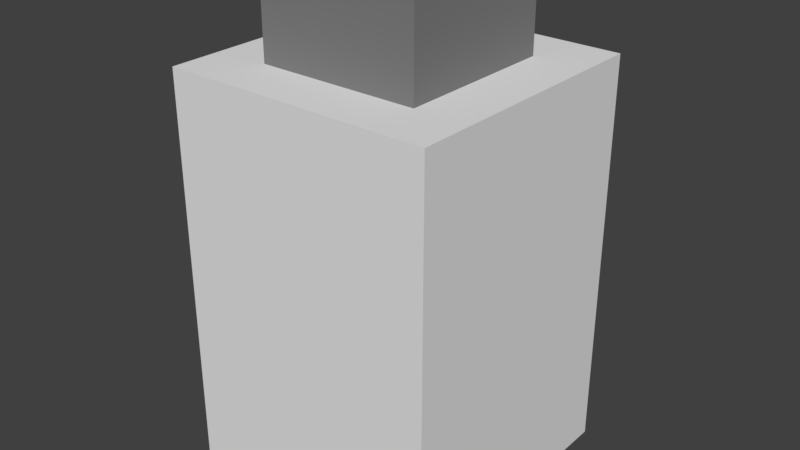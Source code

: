 # Source: Cannon_1.blend  (saved by Blender 2.78.0; exported with 4.5.12 LTS)
import bpy
from mathutils import Matrix  # noqa: F401  (used for matrix-valued properties, if any)

bpy.ops.wm.read_factory_settings(use_empty=True)
scene = bpy.context.scene
scene.name = 'Scene'

# ---- collections
col_collection_9 = bpy.data.collections.new('Collection 9'); scene.collection.children.link(col_collection_9)

# ---- materials (node trees are filled in below, after node groups)
mat_oen = bpy.data.materials.new('Oen')
mat_oen.alpha_threshold = 0.0
mat_oen.use_transparent_shadow = False
mat_oen.roughness = 0.5
mat_two = bpy.data.materials.new('Two')
mat_two.alpha_threshold = 0.0
mat_two.use_transparent_shadow = False
mat_two.diffuse_color = (0.214, 0.214, 0.214, 1.0)
mat_two.roughness = 0.5

# ---- material node trees

# ---- world
world_world = bpy.data.worlds.new('World'); scene.world = world_world
world_world.color = (0.05088, 0.05088, 0.05088)
world_world.use_sun_shadow = False
world_world.sun_shadow_jitter_overblur = 0.0
world_world.cycles.sampling_method = 'MANUAL'

# ---- meshes
me_cannon = bpy.data.meshes.new('Cannon')
me_cannon.from_pydata([(0.18, 1.1, 0.18), (0.18, 1.1, -0.18), (-0.18, 1.1, -0.18), (-0.18, 1.1, 0.18), (-0.18, 0.9, -0.18), (0.18, 0.9, -0.18), (-0.18, 0.9, 0.18), (0.18, 0.9, 0.18), (0.3, 0.9, -0.3), (0.3, -1.121e-05, -0.3), (0.3, 0.9, 0.3), (0.3, -1.118e-05, 0.3), (-0.3, 0.9, -0.3), (-0.3, -1.124e-05, -0.3), (-0.3, 0.9, 0.3), (-0.3, -1.121e-05, 0.3), (0.108, 1.1, 0.108), (-0.108, 1.1, 0.108), (0.108, 1.1, -0.108), (-0.108, 1.1, -0.108), (0.108, 0.5, 0.108), (-0.108, 0.5, 0.108), (0.108, 0.5, -0.108), (-0.108, 0.5, -0.108)], [], [(5, 4, 2, 1), (6, 7, 0, 3), (4, 6, 3, 2), (2, 3, 17, 19), (8, 12, 4, 5), (10, 8, 5, 7), (12, 14, 6, 4), (7, 5, 1, 0), (14, 10, 7, 6), (13, 9, 11, 15), (11, 10, 14, 15), (9, 8, 10, 11), (13, 12, 8, 9), (15, 14, 12, 13), (19, 17, 21, 23), (0, 1, 18, 16), (1, 2, 19, 18), (3, 0, 16, 17), (22, 23, 21, 20), (16, 18, 22, 20), (18, 19, 23, 22), (17, 16, 20, 21)])
me_cannon.polygons.foreach_set('material_index', [1, 1, 1, 1, 0, 0, 0, 1, 0, 0, 0, 0, 0, 0, 1, 1, 1, 1, 1, 1, 1, 1])
_uv = me_cannon.uv_layers.new(name='UVMap')
_uv.uv.foreach_set('vector', [0.0, 0.0, 0.0, 0.0, 0.0, 0.0, 0.0, 0.0, 0.0, 0.0, 0.0, 0.0, 0.0, 0.0, 0.0, 0.0, 0.0, 0.0, 0.0, 0.0, 0.0, 0.0, 0.0, 0.0, 0.0, 0.0, 0.0, 0.0, 0.0, 0.0, 0.0, 0.0, 0.0, 0.0, 0.0, 0.0, 0.0, 0.0, 0.0, 0.0, 0.0, 0.0, 0.0, 0.0, 0.0, 0.0, 0.0, 0.0, 0.0, 0.0, 0.0, 0.0, 0.0, 0.0, 0.0, 0.0, 0.0, 0.0, 0.0, 0.0, 0.0, 0.0, 0.0, 0.0, 0.0, 0.0, 0.0, 0.0, 0.0, 0.0, 0.0, 0.0, 0.0, 0.0, 0.0, 0.0, 0.0, 0.0, 0.0, 0.0, 0.0, 0.0, 0.0, 0.0, 0.0, 0.0, 0.0, 0.0, 0.0, 0.0, 0.0, 0.0, 0.0, 0.0, 0.0, 0.0, 0.0, 0.0, 0.0, 0.0, 0.0, 0.0, 0.0, 0.0, 0.0, 0.0, 0.0, 0.0, 0.0, 0.0, 0.0, 0.0, 0.0, 0.0, 0.0, 0.0, 0.0, 0.0, 0.0, 0.0, 0.0, 0.0, 0.0, 0.0, 0.0, 0.0, 0.0, 0.0, 0.0, 0.0, 0.0, 0.0, 0.0, 0.0, 0.0, 0.0, 0.0, 0.0, 0.0, 0.0, 0.0, 0.0, 0.0, 0.0, 0.0, 0.0, 0.0, 0.0, 0.0, 0.0, 0.0, 0.0, 0.0, 0.0, 0.0, 0.0, 0.0, 0.0, 0.0, 0.0, 0.0, 0.0, 0.0, 0.0, 0.0, 0.0, 0.0, 0.0, 0.0, 0.0, 0.0, 0.0, 0.0, 0.0, 0.0, 0.0])
me_cannon.materials.append(mat_oen)
me_cannon.materials.append(mat_two)
me_cannon.use_remesh_preserve_volume = False
me_cannon.use_remesh_preserve_attributes = False
me_cannon.use_mirror_vertex_groups = False
me_cannon.update()

# ---- objects
ob_cannon = bpy.data.objects.new('Cannon', me_cannon)

# ---- transforms, parenting, visibility, modifiers, constraints
ob_cannon.location = (0.0, -2.027e-05, -2.861e-06)
ob_cannon.rotation_euler = (1.571, 0.0, -3.142)
ob_cannon.lineart.crease_threshold = 0.0

# ---- collection membership
col_collection_9.objects.link(ob_cannon)

# ---- scene / render settings (as saved in the file)
scene.frame_start = 1; scene.frame_end = 250; scene.frame_set(0)
scene.render.engine = 'BLENDER_EEVEE_NEXT'
scene.render.resolution_percentage = 50
scene.render.dither_intensity = 0.0
scene.cycles.use_denoising = False
scene.cycles.samples = 128
scene.cycles.sampling_pattern = 'TABULATED_SOBOL'
scene.cycles.light_sampling_threshold = 0.0
scene.cycles.use_adaptive_sampling = False
scene.cycles.use_light_tree = False
scene.cycles.blur_glossy = 0.0
scene.cycles.sample_clamp_indirect = 0.0
scene.view_settings.view_transform = 'Standard'
bpy.context.view_layer.update()

# ---- added for rendering (the .blend has no active camera and no usable light): camera, sun
cam_auto = bpy.data.cameras.new('AutoCamera')
cam_auto.lens = 50.0
cam_auto.sensor_width = 36.0
cam_auto.clip_end = 1000.0
ob_auto_camera = bpy.data.objects.new('AutoCamera', cam_auto)
scene.collection.objects.link(ob_auto_camera)
ob_auto_camera.location = (1.28536, -1.54243, 1.57828)
ob_auto_camera.rotation_euler = (1.09748, -7.21219e-08, 0.694738)
scene.camera = ob_auto_camera
light_auto_sun = bpy.data.lights.new('AutoSun', 'SUN')
light_auto_sun.energy = 3.0
light_auto_sun.angle = 0.0523599
ob_auto_sun = bpy.data.objects.new('AutoSun', light_auto_sun)
scene.collection.objects.link(ob_auto_sun)
ob_auto_sun.rotation_euler = (0.872665, 0.174533, 0.523599)
bpy.context.view_layer.update()
